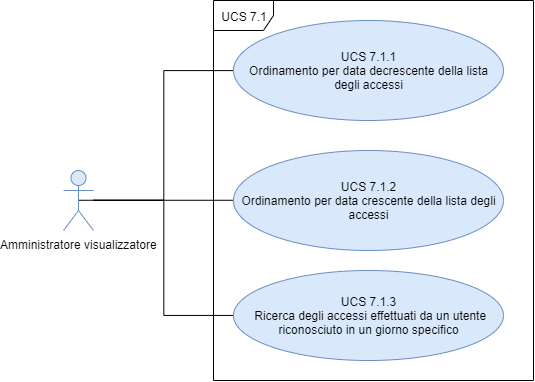

The diagram above was exported from draw.io. Its source (the exported page's mxGraphModel, read from the mxfile embedded in the PNG):
<mxGraphModel dx="1069" dy="543" grid="1" gridSize="10" guides="1" tooltips="1" connect="1" arrows="1" fold="1" page="1" pageScale="1" pageWidth="827" pageHeight="1169" math="0" shadow="0">
  <root>
    <mxCell id="-JCWksJFD1Hmov3BtRCA-0" />
    <mxCell id="-JCWksJFD1Hmov3BtRCA-1" parent="-JCWksJFD1Hmov3BtRCA-0" />
    <mxCell id="cF0A2inZGzLuOdhezX82-0" value="UCS 7.1" style="shape=umlFrame;whiteSpace=wrap;html=1;" vertex="1" parent="-JCWksJFD1Hmov3BtRCA-1">
      <mxGeometry x="300" y="200" width="320" height="380" as="geometry" />
    </mxCell>
    <mxCell id="cF0A2inZGzLuOdhezX82-9" style="edgeStyle=orthogonalEdgeStyle;rounded=0;orthogonalLoop=1;jettySize=auto;html=1;entryX=0;entryY=0.5;entryDx=0;entryDy=0;exitX=0.5;exitY=0.5;exitDx=0;exitDy=0;exitPerimeter=0;endArrow=none;endFill=0;" edge="1" parent="-JCWksJFD1Hmov3BtRCA-1" source="cF0A2inZGzLuOdhezX82-1" target="cF0A2inZGzLuOdhezX82-2">
      <mxGeometry relative="1" as="geometry" />
    </mxCell>
    <mxCell id="cF0A2inZGzLuOdhezX82-11" style="edgeStyle=orthogonalEdgeStyle;rounded=0;orthogonalLoop=1;jettySize=auto;html=1;entryX=0;entryY=0.5;entryDx=0;entryDy=0;endArrow=none;endFill=0;" edge="1" parent="-JCWksJFD1Hmov3BtRCA-1" source="cF0A2inZGzLuOdhezX82-1" target="cF0A2inZGzLuOdhezX82-3">
      <mxGeometry relative="1" as="geometry" />
    </mxCell>
    <mxCell id="cF0A2inZGzLuOdhezX82-12" style="edgeStyle=orthogonalEdgeStyle;rounded=0;orthogonalLoop=1;jettySize=auto;html=1;entryX=0;entryY=0.5;entryDx=0;entryDy=0;endArrow=none;endFill=0;" edge="1" parent="-JCWksJFD1Hmov3BtRCA-1" source="cF0A2inZGzLuOdhezX82-1" target="cF0A2inZGzLuOdhezX82-8">
      <mxGeometry relative="1" as="geometry" />
    </mxCell>
    <mxCell id="cF0A2inZGzLuOdhezX82-1" value="Amministratore visualizzatore&lt;div style=&quot;line-height: 120%&quot;&gt;&lt;/div&gt;" style="shape=umlActor;verticalLabelPosition=bottom;labelBackgroundColor=#ffffff;verticalAlign=top;html=1;fillColor=#dae8fc;strokeColor=#6c8ebf;" vertex="1" parent="-JCWksJFD1Hmov3BtRCA-1">
      <mxGeometry x="150" y="370" width="30" height="60" as="geometry" />
    </mxCell>
    <mxCell id="cF0A2inZGzLuOdhezX82-2" value="UCS 7.1.1&lt;br&gt;Ordinamento per data decrescente della lista degli accessi" style="ellipse;whiteSpace=wrap;html=1;fillColor=#dae8fc;strokeColor=#6c8ebf;" vertex="1" parent="-JCWksJFD1Hmov3BtRCA-1">
      <mxGeometry x="320" y="220" width="270" height="100" as="geometry" />
    </mxCell>
    <mxCell id="cF0A2inZGzLuOdhezX82-3" value="UCS 7.1.2&lt;br&gt;Ordinamento per data crescente della lista degli accessi" style="ellipse;whiteSpace=wrap;html=1;fillColor=#dae8fc;strokeColor=#6c8ebf;" vertex="1" parent="-JCWksJFD1Hmov3BtRCA-1">
      <mxGeometry x="320" y="350" width="270" height="100" as="geometry" />
    </mxCell>
    <mxCell id="cF0A2inZGzLuOdhezX82-8" value="UCS 7.1.3&lt;br&gt;&amp;nbsp;Ricerca degli accessi effettuati da un utente riconosciuto in un giorno specifico" style="ellipse;whiteSpace=wrap;html=1;fillColor=#dae8fc;strokeColor=#6c8ebf;" vertex="1" parent="-JCWksJFD1Hmov3BtRCA-1">
      <mxGeometry x="320" y="470" width="270" height="90" as="geometry" />
    </mxCell>
  </root>
</mxGraphModel>